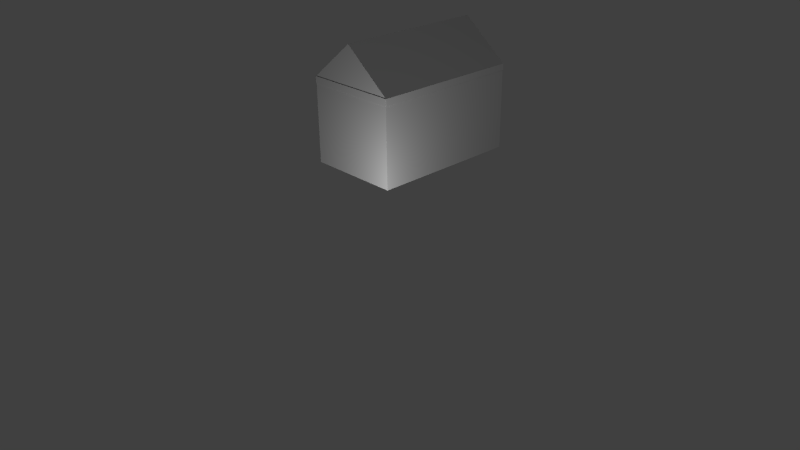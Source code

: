 # Source: house.blend  (saved by Blender 2.76.0; exported with 4.5.12 LTS)
import bpy
from mathutils import Matrix  # noqa: F401  (used for matrix-valued properties, if any)

bpy.ops.wm.read_factory_settings(use_empty=True)
scene = bpy.context.scene
scene.name = 'Scene'

# ---- collections
col_collection_1 = bpy.data.collections.new('Collection 1'); scene.collection.children.link(col_collection_1)

# ---- materials (node trees are filled in below, after node groups)
mat_mat = bpy.data.materials.new('Mat')
mat_mat.alpha_threshold = 0.0
mat_mat.use_transparent_shadow = False
mat_mat.diffuse_color = (0.5, 0.5, 0.5, 1.0)
mat_mat.roughness = 0.5

# ---- material node trees

# ---- world
world_world = bpy.data.worlds.new('World'); scene.world = world_world
world_world.color = (0.05088, 0.05088, 0.05088)
world_world.use_sun_shadow = False
world_world.sun_shadow_jitter_overblur = 0.0
world_world.cycles.sampling_method = 'MANUAL'
world_world.cycles.sample_map_resolution = 256

# ---- cameras
cam_camera = bpy.data.cameras.new('Camera')
cam_camera.clip_end = 100.0
cam_camera.lens = 35.0
cam_camera.sensor_width = 32.0
cam_camera.sensor_height = 18.0
cam_camera.ortho_scale = 7.314
cam_camera.dof.focus_distance = 0.0
cam_camera.dof.aperture_fstop = 128.0

# ---- lights
light_lamp_001 = bpy.data.lights.new('Lamp.001', 'POINT')
light_lamp_001.transmission_factor = 0.0
light_lamp_001.energy = 100.0
light_lamp_001.shadow_buffer_clip_start = 0.5
light_lamp_001.shadow_soft_size = 0.1
light_lamp_001.shadow_maximum_resolution = 0.006
light_lamp_001.use_absolute_resolution = True
light_lamp_001.cycles.use_multiple_importance_sampling = False
light_lamp = bpy.data.lights.new('Lamp', 'POINT')
light_lamp.transmission_factor = 0.0
light_lamp.cutoff_distance = 30.0
light_lamp.energy = 100.0
light_lamp.shadow_buffer_clip_start = 1.001
light_lamp.shadow_soft_size = 0.1
light_lamp.shadow_maximum_resolution = 0.006
light_lamp.use_absolute_resolution = True
light_lamp.cycles.use_multiple_importance_sampling = False

# ---- meshes
me_cube_001 = bpy.data.meshes.new('Cube.001')
me_cube_001.from_pydata([(-24.93, 12.76, 1.31), (-24.93, 12.76, 1.31), (-24.93, 12.76, 1.31), (-24.93, 12.76, 15.19), (-24.93, 12.76, 15.19), (-24.93, 12.76, 15.19), (-24.93, 12.76, 15.19), (-17.22, 12.76, 1.31), (-17.22, 12.76, 1.31), (-17.22, 12.76, 21.46), (-17.22, 12.76, 21.46), (-17.22, 12.76, 21.46), (-9.511, 12.76, 1.31), (-9.511, 12.76, 1.31), (-9.511, 12.76, 1.31), (-9.511, 12.76, 15.19), (-9.511, 12.76, 15.19), (-9.511, 12.76, 15.19), (-9.511, 12.76, 15.19), (-9.511, 37.43, 1.31), (-9.511, 37.43, 1.31), (-9.511, 37.43, 1.31), (-9.511, 37.43, 15.19), (-9.511, 37.43, 15.19), (-9.511, 37.43, 15.19), (-9.511, 37.43, 15.19), (-17.22, 37.43, 1.31), (-17.22, 37.43, 1.31), (-17.22, 37.43, 21.46), (-17.22, 37.43, 21.46), (-17.22, 37.43, 21.46), (-24.93, 37.43, 1.31), (-24.93, 37.43, 1.31), (-24.93, 37.43, 1.31), (-24.93, 37.43, 15.19), (-24.93, 37.43, 15.19), (-24.93, 37.43, 15.19), (-24.93, 37.43, 15.19), (-10.38, 37.43, 15.5), (-17.22, 37.43, 21.06), (-24.06, 37.43, 15.5), (-9.511, 37.43, 14.1), (-9.511, 37.43, 14.1), (-24.93, 37.43, 14.16), (-24.93, 37.43, 14.16), (-24.93, 12.76, 14.16), (-24.93, 12.76, 14.16), (-9.511, 12.76, 14.08), (-9.511, 12.76, 14.08), (-10.38, 37.28, 15.5), (-17.22, 37.28, 21.06), (-24.06, 37.28, 15.5), (-24.93, 12.67, 15.19), (-9.511, 12.67, 15.19), (-24.93, 12.67, 14.16), (-9.511, 12.67, 14.08), (-25.02, 12.76, 15.19), (-25.02, 37.43, 15.19), (-25.02, 37.43, 14.16), (-25.02, 12.76, 14.16), (-9.419, 12.76, 15.19), (-9.419, 37.43, 15.19), (-9.419, 37.43, 14.1), (-9.419, 12.76, 14.08), (-9.511, 37.52, 15.19), (-24.93, 37.52, 15.19), (-9.511, 37.52, 14.1), (-24.93, 37.52, 14.16)], [], [(25, 30, 11), (18, 25, 11), (43, 41, 21), (33, 43, 21), (61, 60, 63), (62, 61, 63), (8, 2, 32), (27, 8, 32), (14, 7, 26), (20, 14, 26), (45, 44, 31), (1, 45, 31), (29, 37, 6), (10, 29, 6), (0, 13, 48), (46, 0, 48), (17, 9, 5), (51, 50, 49), (40, 38, 24), (36, 40, 24), (39, 40, 36), (28, 39, 36), (38, 39, 28), (24, 38, 28), (42, 47, 12), (19, 42, 12), (53, 52, 54), (55, 53, 54), (65, 64, 66), (67, 65, 66), (56, 57, 58), (59, 56, 58), (51, 49, 38), (40, 51, 38), (50, 51, 40), (39, 50, 40), (49, 50, 39), (38, 49, 39), (55, 54, 46), (48, 55, 46), (53, 55, 48), (16, 53, 48), (52, 53, 16), (4, 52, 16), (54, 52, 4), (46, 54, 4), (59, 58, 44), (45, 59, 44), (56, 59, 45), (3, 56, 45), (57, 56, 3), (35, 57, 3), (58, 57, 35), (44, 58, 35), (62, 63, 47), (42, 62, 47), (61, 62, 42), (23, 61, 42), (60, 61, 23), (15, 60, 23), (63, 60, 15), (47, 63, 15), (67, 66, 41), (43, 67, 41), (65, 67, 43), (34, 65, 43), (64, 65, 34), (22, 64, 34), (66, 64, 22), (41, 66, 22)])
_uv = me_cube_001.uv_layers.new(name='UVMap')
_uv.uv.foreach_set('vector', [0.4647, 0.7836, 0.4647, 0.9181, 0.04075, 0.9181, 0.04075, 0.7836, 0.4647, 0.7836, 0.04075, 0.9181, 0.8079, 0.623, 0.5429, 0.6217, 0.5429, 0.3473, 0.8079, 0.3473, 0.8079, 0.623, 0.5429, 0.3473, 0.8478, 0.2984, 0.4238, 0.2984, 0.4238, 0.2746, 0.8478, 0.2751, 0.8478, 0.2984, 0.4238, 0.2746, 0.9946, 0.9885, 0.8621, 0.9885, 0.8621, 0.4591, 0.9946, 0.4591, 0.9946, 0.9885, 0.8621, 0.4591, 0.9941, 0.5307, 0.8616, 0.5307, 0.8616, 0.001355, 0.9941, 0.001355, 0.9941, 0.5307, 0.8616, 0.001355, 0.4237, 0.2764, -0.0002612, 0.2764, -0.0002612, 0.0006752, 0.4237, 0.0006752, 0.4237, 0.2764, -0.0002612, 0.0006752, 0.04055, 0.9183, 0.04055, 0.7838, 0.4645, 0.7838, 0.4645, 0.9183, 0.04055, 0.9183, 0.4645, 0.7838, 0.5415, 0.6863, 0.8065, 0.6863, 0.8065, 0.9603, 0.5415, 0.9621, 0.5415, 0.6863, 0.8065, 0.9603, 0.3629, 0.4895, 0.2304, 0.624, 0.09792, 0.4895, 0.3484, 0.4953, 0.2312, 0.6161, 0.1139, 0.4953, 0.3484, 0.4953, 0.1139, 0.4953, 0.09866, 0.4901, 0.3636, 0.4901, 0.3484, 0.4953, 0.09866, 0.4901, 0.2312, 0.6161, 0.3484, 0.4953, 0.3636, 0.4901, 0.2312, 0.6247, 0.2312, 0.6161, 0.3636, 0.4901, 0.1139, 0.4953, 0.2312, 0.6161, 0.2312, 0.6247, 0.09866, 0.4901, 0.1139, 0.4953, 0.2312, 0.6247, 0.8478, 0.2751, 0.4238, 0.2746, 0.4238, 0.0006727, 0.8478, 0.0006727, 0.8478, 0.2751, 0.4238, 0.0006727, 0.8065, 0.9841, 0.5415, 0.9841, 0.5415, 0.9621, 0.8065, 0.9603, 0.8065, 0.9841, 0.5415, 0.9621, 0.8079, 0.645, 0.5429, 0.645, 0.5429, 0.6217, 0.8079, 0.623, 0.8079, 0.645, 0.5429, 0.6217, 0.4237, 0.2984, -0.0002612, 0.2984, -0.0002612, 0.2764, 0.4237, 0.2764, 0.4237, 0.2984, -0.0002612, 0.2764, 0.3484, 0.4953, 0.1139, 0.4953, 0.1139, 0.4953, 0.3484, 0.4953, 0.3484, 0.4953, 0.1139, 0.4953, 0.2312, 0.6161, 0.3484, 0.4953, 0.3484, 0.4953, 0.2312, 0.6161, 0.2312, 0.6161, 0.3484, 0.4953, 0.1139, 0.4953, 0.2312, 0.6161, 0.2312, 0.6161, 0.1139, 0.4953, 0.1139, 0.4953, 0.2312, 0.6161, 0.8065, 0.9603, 0.5415, 0.9621, 0.5415, 0.9621, 0.8065, 0.9603, 0.8065, 0.9603, 0.5415, 0.9621, 0.8065, 0.9841, 0.8065, 0.9603, 0.8065, 0.9603, 0.8065, 0.9841, 0.8065, 0.9841, 0.8065, 0.9603, 0.5415, 0.9841, 0.8065, 0.9841, 0.8065, 0.9841, 0.5415, 0.9841, 0.5415, 0.9841, 0.8065, 0.9841, 0.5415, 0.9621, 0.5415, 0.9841, 0.5415, 0.9841, 0.5415, 0.9621, 0.5415, 0.9621, 0.5415, 0.9841, 0.4237, 0.2764, -0.0002612, 0.2764, -0.0002612, 0.2764, 0.4237, 0.2764, 0.4237, 0.2764, -0.0002612, 0.2764, 0.4237, 0.2984, 0.4237, 0.2764, 0.4237, 0.2764, 0.4237, 0.2984, 0.4237, 0.2984, 0.4237, 0.2764, -0.0002612, 0.2984, 0.4237, 0.2984, 0.4237, 0.2984, -0.0002612, 0.2984, -0.0002612, 0.2984, 0.4237, 0.2984, -0.0002612, 0.2764, -0.0002612, 0.2984, -0.0002612, 0.2984, -0.0002612, 0.2764, -0.0002612, 0.2764, -0.0002612, 0.2984, 0.8478, 0.2751, 0.4238, 0.2746, 0.4238, 0.2746, 0.8478, 0.2751, 0.8478, 0.2751, 0.4238, 0.2746, 0.8478, 0.2984, 0.8478, 0.2751, 0.8478, 0.2751, 0.8478, 0.2984, 0.8478, 0.2984, 0.8478, 0.2751, 0.4238, 0.2984, 0.8478, 0.2984, 0.8478, 0.2984, 0.4238, 0.2984, 0.4238, 0.2984, 0.8478, 0.2984, 0.4238, 0.2746, 0.4238, 0.2984, 0.4238, 0.2984, 0.4238, 0.2746, 0.4238, 0.2746, 0.4238, 0.2984, 0.8079, 0.623, 0.5429, 0.6217, 0.5429, 0.6217, 0.8079, 0.623, 0.8079, 0.623, 0.5429, 0.6217, 0.8079, 0.645, 0.8079, 0.623, 0.8079, 0.623, 0.8079, 0.645, 0.8079, 0.645, 0.8079, 0.623, 0.5429, 0.645, 0.8079, 0.645, 0.8079, 0.645, 0.5429, 0.645, 0.5429, 0.645, 0.8079, 0.645, 0.5429, 0.6217, 0.5429, 0.645, 0.5429, 0.645, 0.5429, 0.6217, 0.5429, 0.6217, 0.5429, 0.645])
me_cube_001.materials.append(mat_mat)
me_cube_001.use_remesh_preserve_volume = False
me_cube_001.use_remesh_preserve_attributes = False
me_cube_001.use_mirror_vertex_groups = False
me_cube_001.update()
me_light = bpy.data.meshes.new('Light')
me_light.from_pydata([], [], [])
me_light.use_remesh_preserve_volume = False
me_light.use_remesh_preserve_attributes = False
me_light.use_mirror_vertex_groups = False
me_light.update()
me_null_objec = bpy.data.meshes.new('Null_Objec')
me_null_objec.from_pydata([], [], [])
me_null_objec.use_remesh_preserve_volume = False
me_null_objec.use_remesh_preserve_attributes = False
me_null_objec.use_mirror_vertex_groups = False
me_null_objec.update()

# ---- objects
ob_dummy_null_objec = bpy.data.objects.new('$$$DUMMY.Null_Objec', None)
ob_cube = bpy.data.objects.new('Cube', me_cube_001)
ob_light = bpy.data.objects.new('Light', me_light)
ob_lamp_001 = bpy.data.objects.new('Lamp.001', light_lamp_001)
ob_null_objec = bpy.data.objects.new('Null_Objec', me_null_objec)
ob_lamp = bpy.data.objects.new('Lamp', light_lamp)
ob_camera = bpy.data.objects.new('Camera', cam_camera)

# ---- transforms, parenting, visibility, modifiers, constraints
ob_dummy_null_objec.location = (0.0, 0.0, 0.0)
ob_dummy_null_objec.scale = (0.1, 0.1, 0.1)
ob_dummy_null_objec.empty_image_offset = (0.0, 0.0)
ob_dummy_null_objec.lineart.crease_threshold = 0.0
ob_cube.location = (0.0, 0.0, 0.0)
ob_cube.scale = (0.1, 0.1, 0.1)
ob_cube.lineart.crease_threshold = 0.0
ob_light.location = (0.0, 0.0, 0.0)
ob_light.scale = (0.1, 0.1, 0.1)
ob_light.lineart.crease_threshold = 0.0
ob_lamp_001.location = (0.0, 0.0, 0.0)
ob_lamp_001.scale = (0.1, 0.1, 0.1)
ob_lamp_001.lineart.crease_threshold = 0.0
ob_null_objec.location = (0.0, 0.0, 0.0)
ob_null_objec.scale = (0.1, 0.1, 0.1)
ob_null_objec.lineart.crease_threshold = 0.0
ob_lamp.location = (4.087, 1.005, 5.904)
ob_lamp.rotation_euler = (0.6503, 0.05522, 1.866)
ob_lamp.lock_rotations_4d = False
ob_lamp.empty_display_type = 'ARROWS'
ob_lamp.color = (0.0, 0.0, 0.0, 0.0)
ob_lamp.lineart.crease_threshold = 0.0
ob_camera.location = (7.653, -6.508, 5.344)
ob_camera.rotation_euler = (1.109, 0.01082, 0.8149)
ob_camera.lock_rotations_4d = False
ob_camera.empty_display_type = 'ARROWS'
ob_camera.color = (0.0, 0.0, 0.0, 0.0)
ob_camera.display_type = 'WIRE'
ob_camera.lineart.crease_threshold = 0.0

# ---- collection membership
col_collection_1.objects.link(ob_dummy_null_objec)
col_collection_1.objects.link(ob_cube)
col_collection_1.objects.link(ob_light)
col_collection_1.objects.link(ob_lamp_001)
col_collection_1.objects.link(ob_null_objec)
col_collection_1.objects.link(ob_lamp)
col_collection_1.objects.link(ob_camera)

# ---- scene / render settings (as saved in the file)
scene.camera = ob_camera
scene.frame_start = 1; scene.frame_end = 250; scene.frame_set(4)
scene.render.engine = 'BLENDER_EEVEE_NEXT'
scene.render.resolution_percentage = 50
scene.render.dither_intensity = 0.0
scene.cycles.use_denoising = False
scene.cycles.samples = 10
scene.cycles.sampling_pattern = 'TABULATED_SOBOL'
scene.cycles.light_sampling_threshold = 0.0
scene.cycles.use_adaptive_sampling = False
scene.cycles.use_light_tree = False
scene.cycles.blur_glossy = 0.0
scene.cycles.pixel_filter_type = 'GAUSSIAN'
scene.cycles.sample_clamp_indirect = 0.0
scene.view_settings.view_transform = 'Standard'
bpy.context.view_layer.update()
